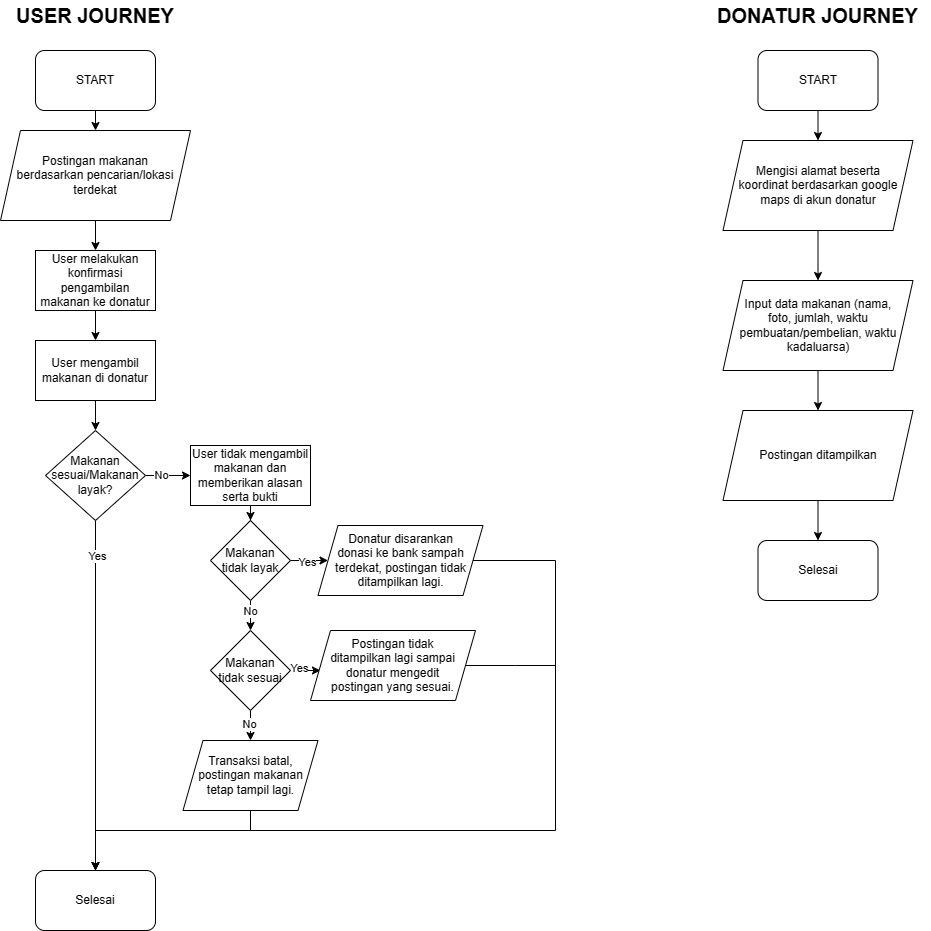

The diagram above was exported from draw.io. Its source (the exported page's mxGraphModel, read from the mxfile embedded in the PNG):
<mxGraphModel dx="1965" dy="1265" grid="1" gridSize="10" guides="1" tooltips="1" connect="1" arrows="1" fold="1" page="1" pageScale="1" pageWidth="2339" pageHeight="3300" math="0" shadow="0">
  <root>
    <mxCell id="0" />
    <mxCell id="1" parent="0" />
    <mxCell id="cQ109F1NMF0dmWO2OQNP-4" style="edgeStyle=orthogonalEdgeStyle;rounded=0;orthogonalLoop=1;jettySize=auto;html=1;exitX=0.5;exitY=1;exitDx=0;exitDy=0;entryX=0.5;entryY=0;entryDx=0;entryDy=0;" parent="1" source="cQ109F1NMF0dmWO2OQNP-1" target="cQ109F1NMF0dmWO2OQNP-3" edge="1">
      <mxGeometry relative="1" as="geometry" />
    </mxCell>
    <mxCell id="cQ109F1NMF0dmWO2OQNP-1" value="START" style="rounded=1;whiteSpace=wrap;html=1;" parent="1" vertex="1">
      <mxGeometry x="260" y="70" width="120" height="60" as="geometry" />
    </mxCell>
    <mxCell id="cQ109F1NMF0dmWO2OQNP-6" style="edgeStyle=orthogonalEdgeStyle;rounded=0;orthogonalLoop=1;jettySize=auto;html=1;exitX=0.5;exitY=1;exitDx=0;exitDy=0;entryX=0.5;entryY=0;entryDx=0;entryDy=0;" parent="1" source="cQ109F1NMF0dmWO2OQNP-3" target="cQ109F1NMF0dmWO2OQNP-5" edge="1">
      <mxGeometry relative="1" as="geometry" />
    </mxCell>
    <mxCell id="cQ109F1NMF0dmWO2OQNP-3" value="Postingan makanan &lt;br&gt;berdasarkan pencarian/lokasi terdekat" style="shape=parallelogram;perimeter=parallelogramPerimeter;whiteSpace=wrap;html=1;fixedSize=1;" parent="1" vertex="1">
      <mxGeometry x="225" y="150" width="190" height="90" as="geometry" />
    </mxCell>
    <mxCell id="cQ109F1NMF0dmWO2OQNP-9" style="edgeStyle=orthogonalEdgeStyle;rounded=0;orthogonalLoop=1;jettySize=auto;html=1;exitX=0.5;exitY=1;exitDx=0;exitDy=0;entryX=0.5;entryY=0;entryDx=0;entryDy=0;" parent="1" source="cQ109F1NMF0dmWO2OQNP-5" target="cQ109F1NMF0dmWO2OQNP-8" edge="1">
      <mxGeometry relative="1" as="geometry" />
    </mxCell>
    <mxCell id="cQ109F1NMF0dmWO2OQNP-5" value="User melakukan konfirmasi pengambilan makanan ke donatur" style="rounded=0;whiteSpace=wrap;html=1;" parent="1" vertex="1">
      <mxGeometry x="260" y="270" width="120" height="60" as="geometry" />
    </mxCell>
    <mxCell id="QFUBmobZyskhzAGcKjN_-2" style="edgeStyle=orthogonalEdgeStyle;rounded=0;orthogonalLoop=1;jettySize=auto;html=1;exitX=0.5;exitY=1;exitDx=0;exitDy=0;entryX=0.5;entryY=0;entryDx=0;entryDy=0;" parent="1" source="cQ109F1NMF0dmWO2OQNP-8" target="QFUBmobZyskhzAGcKjN_-1" edge="1">
      <mxGeometry relative="1" as="geometry" />
    </mxCell>
    <mxCell id="cQ109F1NMF0dmWO2OQNP-8" value="User mengambil makanan di donatur" style="rounded=0;whiteSpace=wrap;html=1;" parent="1" vertex="1">
      <mxGeometry x="260" y="360" width="120" height="60" as="geometry" />
    </mxCell>
    <mxCell id="QFUBmobZyskhzAGcKjN_-6" style="edgeStyle=orthogonalEdgeStyle;rounded=0;orthogonalLoop=1;jettySize=auto;html=1;exitX=0.5;exitY=1;exitDx=0;exitDy=0;entryX=0.5;entryY=0;entryDx=0;entryDy=0;" parent="1" source="QFUBmobZyskhzAGcKjN_-1" target="QFUBmobZyskhzAGcKjN_-5" edge="1">
      <mxGeometry relative="1" as="geometry" />
    </mxCell>
    <mxCell id="QFUBmobZyskhzAGcKjN_-46" value="Yes" style="edgeLabel;html=1;align=center;verticalAlign=middle;resizable=0;points=[];" parent="QFUBmobZyskhzAGcKjN_-6" vertex="1" connectable="0">
      <mxGeometry x="-0.7967" y="1" relative="1" as="geometry">
        <mxPoint as="offset" />
      </mxGeometry>
    </mxCell>
    <mxCell id="QFUBmobZyskhzAGcKjN_-8" style="edgeStyle=orthogonalEdgeStyle;rounded=0;orthogonalLoop=1;jettySize=auto;html=1;exitX=1;exitY=0.5;exitDx=0;exitDy=0;" parent="1" source="QFUBmobZyskhzAGcKjN_-1" target="QFUBmobZyskhzAGcKjN_-9" edge="1">
      <mxGeometry relative="1" as="geometry">
        <mxPoint x="425" y="495" as="targetPoint" />
      </mxGeometry>
    </mxCell>
    <mxCell id="QFUBmobZyskhzAGcKjN_-45" value="No" style="edgeLabel;html=1;align=center;verticalAlign=middle;resizable=0;points=[];" parent="QFUBmobZyskhzAGcKjN_-8" vertex="1" connectable="0">
      <mxGeometry x="-0.3079" y="1" relative="1" as="geometry">
        <mxPoint as="offset" />
      </mxGeometry>
    </mxCell>
    <mxCell id="QFUBmobZyskhzAGcKjN_-1" value="Makanan sesuai/Makanan layak?" style="rhombus;whiteSpace=wrap;html=1;" parent="1" vertex="1">
      <mxGeometry x="270" y="450" width="100" height="90" as="geometry" />
    </mxCell>
    <mxCell id="QFUBmobZyskhzAGcKjN_-5" value="Selesai" style="rounded=1;whiteSpace=wrap;html=1;" parent="1" vertex="1">
      <mxGeometry x="260" y="890" width="120" height="60" as="geometry" />
    </mxCell>
    <mxCell id="QFUBmobZyskhzAGcKjN_-34" style="edgeStyle=orthogonalEdgeStyle;rounded=0;orthogonalLoop=1;jettySize=auto;html=1;exitX=0.5;exitY=1;exitDx=0;exitDy=0;" parent="1" source="QFUBmobZyskhzAGcKjN_-9" target="QFUBmobZyskhzAGcKjN_-33" edge="1">
      <mxGeometry relative="1" as="geometry" />
    </mxCell>
    <mxCell id="QFUBmobZyskhzAGcKjN_-9" value="User tidak mengambil makanan dan memberikan alasan serta bukti" style="rounded=0;whiteSpace=wrap;html=1;" parent="1" vertex="1">
      <mxGeometry x="415" y="465" width="120" height="60" as="geometry" />
    </mxCell>
    <mxCell id="QFUBmobZyskhzAGcKjN_-14" value="USER JOURNEY" style="text;html=1;align=center;verticalAlign=middle;whiteSpace=wrap;rounded=0;fontSize=20;fontStyle=1" parent="1" vertex="1">
      <mxGeometry x="230" y="20" width="180" height="30" as="geometry" />
    </mxCell>
    <mxCell id="QFUBmobZyskhzAGcKjN_-55" style="edgeStyle=orthogonalEdgeStyle;rounded=0;orthogonalLoop=1;jettySize=auto;html=1;exitX=0.5;exitY=1;exitDx=0;exitDy=0;entryX=0.5;entryY=0;entryDx=0;entryDy=0;" parent="1" source="QFUBmobZyskhzAGcKjN_-16" target="QFUBmobZyskhzAGcKjN_-54" edge="1">
      <mxGeometry relative="1" as="geometry" />
    </mxCell>
    <mxCell id="QFUBmobZyskhzAGcKjN_-16" value="START" style="rounded=1;whiteSpace=wrap;html=1;" parent="1" vertex="1">
      <mxGeometry x="982.5" y="70" width="120" height="60" as="geometry" />
    </mxCell>
    <mxCell id="QFUBmobZyskhzAGcKjN_-21" style="edgeStyle=orthogonalEdgeStyle;rounded=0;orthogonalLoop=1;jettySize=auto;html=1;exitX=0.5;exitY=1;exitDx=0;exitDy=0;entryX=0.5;entryY=0;entryDx=0;entryDy=0;" parent="1" edge="1">
      <mxGeometry relative="1" as="geometry">
        <mxPoint x="1042.5" y="480" as="sourcePoint" />
        <mxPoint x="1042.5" y="510" as="targetPoint" />
      </mxGeometry>
    </mxCell>
    <mxCell id="QFUBmobZyskhzAGcKjN_-26" value="Selesai" style="rounded=1;whiteSpace=wrap;html=1;" parent="1" vertex="1">
      <mxGeometry x="982.5" y="560" width="120" height="60" as="geometry" />
    </mxCell>
    <mxCell id="QFUBmobZyskhzAGcKjN_-32" value="DONATUR JOURNEY" style="text;html=1;align=center;verticalAlign=middle;whiteSpace=wrap;rounded=0;fontSize=20;fontStyle=1" parent="1" vertex="1">
      <mxGeometry x="930" y="20" width="225" height="30" as="geometry" />
    </mxCell>
    <mxCell id="QFUBmobZyskhzAGcKjN_-37" style="edgeStyle=orthogonalEdgeStyle;rounded=0;orthogonalLoop=1;jettySize=auto;html=1;exitX=0.5;exitY=1;exitDx=0;exitDy=0;entryX=0.5;entryY=0;entryDx=0;entryDy=0;" parent="1" source="QFUBmobZyskhzAGcKjN_-33" target="QFUBmobZyskhzAGcKjN_-35" edge="1">
      <mxGeometry relative="1" as="geometry" />
    </mxCell>
    <mxCell id="QFUBmobZyskhzAGcKjN_-48" value="No" style="edgeLabel;html=1;align=center;verticalAlign=middle;resizable=0;points=[];" parent="QFUBmobZyskhzAGcKjN_-37" vertex="1" connectable="0">
      <mxGeometry x="-0.3704" y="-1" relative="1" as="geometry">
        <mxPoint as="offset" />
      </mxGeometry>
    </mxCell>
    <mxCell id="QFUBmobZyskhzAGcKjN_-40" style="edgeStyle=orthogonalEdgeStyle;rounded=0;orthogonalLoop=1;jettySize=auto;html=1;exitX=1;exitY=0.5;exitDx=0;exitDy=0;entryX=0;entryY=0.5;entryDx=0;entryDy=0;" parent="1" source="QFUBmobZyskhzAGcKjN_-33" target="QFUBmobZyskhzAGcKjN_-38" edge="1">
      <mxGeometry relative="1" as="geometry" />
    </mxCell>
    <mxCell id="QFUBmobZyskhzAGcKjN_-47" value="Yes" style="edgeLabel;html=1;align=center;verticalAlign=middle;resizable=0;points=[];" parent="QFUBmobZyskhzAGcKjN_-40" vertex="1" connectable="0">
      <mxGeometry x="-0.2076" y="-1" relative="1" as="geometry">
        <mxPoint x="1" as="offset" />
      </mxGeometry>
    </mxCell>
    <mxCell id="QFUBmobZyskhzAGcKjN_-33" value="Makanan tidak layak" style="rhombus;whiteSpace=wrap;html=1;" parent="1" vertex="1">
      <mxGeometry x="435" y="540" width="80" height="80" as="geometry" />
    </mxCell>
    <mxCell id="QFUBmobZyskhzAGcKjN_-41" style="edgeStyle=orthogonalEdgeStyle;rounded=0;orthogonalLoop=1;jettySize=auto;html=1;exitX=1;exitY=0.5;exitDx=0;exitDy=0;entryX=0;entryY=0.5;entryDx=0;entryDy=0;" parent="1" source="QFUBmobZyskhzAGcKjN_-35" edge="1">
      <mxGeometry relative="1" as="geometry">
        <mxPoint x="545" y="690" as="targetPoint" />
      </mxGeometry>
    </mxCell>
    <mxCell id="QFUBmobZyskhzAGcKjN_-49" value="Yes" style="edgeLabel;html=1;align=center;verticalAlign=middle;resizable=0;points=[];" parent="QFUBmobZyskhzAGcKjN_-41" vertex="1" connectable="0">
      <mxGeometry x="-0.4889" y="3" relative="1" as="geometry">
        <mxPoint as="offset" />
      </mxGeometry>
    </mxCell>
    <mxCell id="QFUBmobZyskhzAGcKjN_-43" style="edgeStyle=orthogonalEdgeStyle;rounded=0;orthogonalLoop=1;jettySize=auto;html=1;exitX=0.5;exitY=1;exitDx=0;exitDy=0;entryX=0.5;entryY=0;entryDx=0;entryDy=0;" parent="1" source="QFUBmobZyskhzAGcKjN_-35" target="QFUBmobZyskhzAGcKjN_-42" edge="1">
      <mxGeometry relative="1" as="geometry" />
    </mxCell>
    <mxCell id="QFUBmobZyskhzAGcKjN_-50" value="No" style="edgeLabel;html=1;align=center;verticalAlign=middle;resizable=0;points=[];" parent="QFUBmobZyskhzAGcKjN_-43" vertex="1" connectable="0">
      <mxGeometry x="-0.1481" y="-2" relative="1" as="geometry">
        <mxPoint as="offset" />
      </mxGeometry>
    </mxCell>
    <mxCell id="QFUBmobZyskhzAGcKjN_-35" value="Makanan tidak sesuai" style="rhombus;whiteSpace=wrap;html=1;" parent="1" vertex="1">
      <mxGeometry x="435" y="650" width="80" height="80" as="geometry" />
    </mxCell>
    <mxCell id="QFUBmobZyskhzAGcKjN_-51" style="edgeStyle=orthogonalEdgeStyle;rounded=0;orthogonalLoop=1;jettySize=auto;html=1;exitX=1;exitY=0.5;exitDx=0;exitDy=0;entryX=0.5;entryY=0;entryDx=0;entryDy=0;" parent="1" source="QFUBmobZyskhzAGcKjN_-38" target="QFUBmobZyskhzAGcKjN_-5" edge="1">
      <mxGeometry relative="1" as="geometry">
        <Array as="points">
          <mxPoint x="780" y="580" />
          <mxPoint x="780" y="850" />
          <mxPoint x="320" y="850" />
        </Array>
      </mxGeometry>
    </mxCell>
    <mxCell id="QFUBmobZyskhzAGcKjN_-38" value="Donatur disarankan &lt;br&gt;donasi ke bank sampah terdekat, postingan tidak ditampilkan lagi." style="shape=parallelogram;perimeter=parallelogramPerimeter;whiteSpace=wrap;html=1;fixedSize=1;" parent="1" vertex="1">
      <mxGeometry x="542.5" y="545" width="165" height="70" as="geometry" />
    </mxCell>
    <mxCell id="QFUBmobZyskhzAGcKjN_-53" style="edgeStyle=orthogonalEdgeStyle;rounded=0;orthogonalLoop=1;jettySize=auto;html=1;exitX=0.5;exitY=1;exitDx=0;exitDy=0;entryX=0.5;entryY=0;entryDx=0;entryDy=0;" parent="1" source="QFUBmobZyskhzAGcKjN_-42" target="QFUBmobZyskhzAGcKjN_-5" edge="1">
      <mxGeometry relative="1" as="geometry">
        <Array as="points">
          <mxPoint x="475" y="850" />
          <mxPoint x="320" y="850" />
        </Array>
      </mxGeometry>
    </mxCell>
    <mxCell id="QFUBmobZyskhzAGcKjN_-42" value="Transaksi batal, postingan makanan tetap tampil lagi." style="shape=parallelogram;perimeter=parallelogramPerimeter;whiteSpace=wrap;html=1;fixedSize=1;" parent="1" vertex="1">
      <mxGeometry x="407.5" y="760" width="135" height="70" as="geometry" />
    </mxCell>
    <mxCell id="QFUBmobZyskhzAGcKjN_-52" style="edgeStyle=orthogonalEdgeStyle;rounded=0;orthogonalLoop=1;jettySize=auto;html=1;exitX=1;exitY=0.5;exitDx=0;exitDy=0;endArrow=none;endFill=0;" parent="1" source="QFUBmobZyskhzAGcKjN_-44" edge="1">
      <mxGeometry relative="1" as="geometry">
        <mxPoint x="780" y="685" as="targetPoint" />
      </mxGeometry>
    </mxCell>
    <mxCell id="QFUBmobZyskhzAGcKjN_-44" value="Postingan tidak &lt;br&gt;ditampilkan lagi sampai donatur mengedit &lt;br&gt;postingan yang sesuai." style="shape=parallelogram;perimeter=parallelogramPerimeter;whiteSpace=wrap;html=1;fixedSize=1;" parent="1" vertex="1">
      <mxGeometry x="535" y="650" width="165" height="70" as="geometry" />
    </mxCell>
    <mxCell id="QFUBmobZyskhzAGcKjN_-57" style="edgeStyle=orthogonalEdgeStyle;rounded=0;orthogonalLoop=1;jettySize=auto;html=1;exitX=0.5;exitY=1;exitDx=0;exitDy=0;entryX=0.5;entryY=0;entryDx=0;entryDy=0;" parent="1" source="QFUBmobZyskhzAGcKjN_-54" target="QFUBmobZyskhzAGcKjN_-18" edge="1">
      <mxGeometry relative="1" as="geometry" />
    </mxCell>
    <mxCell id="QFUBmobZyskhzAGcKjN_-54" value="Mengisi alamat beserta &lt;br&gt;koordinat berdasarkan google maps di akun donatur" style="shape=parallelogram;perimeter=parallelogramPerimeter;whiteSpace=wrap;html=1;fixedSize=1;" parent="1" vertex="1">
      <mxGeometry x="947.5" y="160" width="190" height="90" as="geometry" />
    </mxCell>
    <mxCell id="QFUBmobZyskhzAGcKjN_-56" value="" style="edgeStyle=orthogonalEdgeStyle;rounded=0;orthogonalLoop=1;jettySize=auto;html=1;exitX=0.5;exitY=1;exitDx=0;exitDy=0;entryX=0.5;entryY=0;entryDx=0;entryDy=0;" parent="1" target="QFUBmobZyskhzAGcKjN_-18" edge="1">
      <mxGeometry relative="1" as="geometry">
        <mxPoint x="1042.5" y="330" as="sourcePoint" />
        <mxPoint x="1043" y="420" as="targetPoint" />
      </mxGeometry>
    </mxCell>
    <mxCell id="QFUBmobZyskhzAGcKjN_-58" style="edgeStyle=orthogonalEdgeStyle;rounded=0;orthogonalLoop=1;jettySize=auto;html=1;exitX=0.5;exitY=1;exitDx=0;exitDy=0;" parent="1" source="QFUBmobZyskhzAGcKjN_-18" target="ZkHYzHRHAVR4S0BK8ZNS-1" edge="1">
      <mxGeometry relative="1" as="geometry">
        <mxPoint x="1042.5" y="420" as="targetPoint" />
      </mxGeometry>
    </mxCell>
    <mxCell id="QFUBmobZyskhzAGcKjN_-18" value="Input data makanan (nama, &lt;br&gt;foto, jumlah, waktu pembuatan/pembelian, waktu kadaluarsa)" style="shape=parallelogram;perimeter=parallelogramPerimeter;whiteSpace=wrap;html=1;fixedSize=1;" parent="1" vertex="1">
      <mxGeometry x="947.5" y="300" width="190" height="90" as="geometry" />
    </mxCell>
    <mxCell id="ZkHYzHRHAVR4S0BK8ZNS-4" style="edgeStyle=orthogonalEdgeStyle;rounded=0;orthogonalLoop=1;jettySize=auto;html=1;exitX=0.5;exitY=1;exitDx=0;exitDy=0;entryX=0.5;entryY=0;entryDx=0;entryDy=0;" edge="1" parent="1" source="ZkHYzHRHAVR4S0BK8ZNS-1" target="QFUBmobZyskhzAGcKjN_-26">
      <mxGeometry relative="1" as="geometry" />
    </mxCell>
    <mxCell id="ZkHYzHRHAVR4S0BK8ZNS-1" value="Postingan ditampilkan" style="shape=parallelogram;perimeter=parallelogramPerimeter;whiteSpace=wrap;html=1;fixedSize=1;" vertex="1" parent="1">
      <mxGeometry x="947.5" y="430" width="190" height="90" as="geometry" />
    </mxCell>
  </root>
</mxGraphModel>